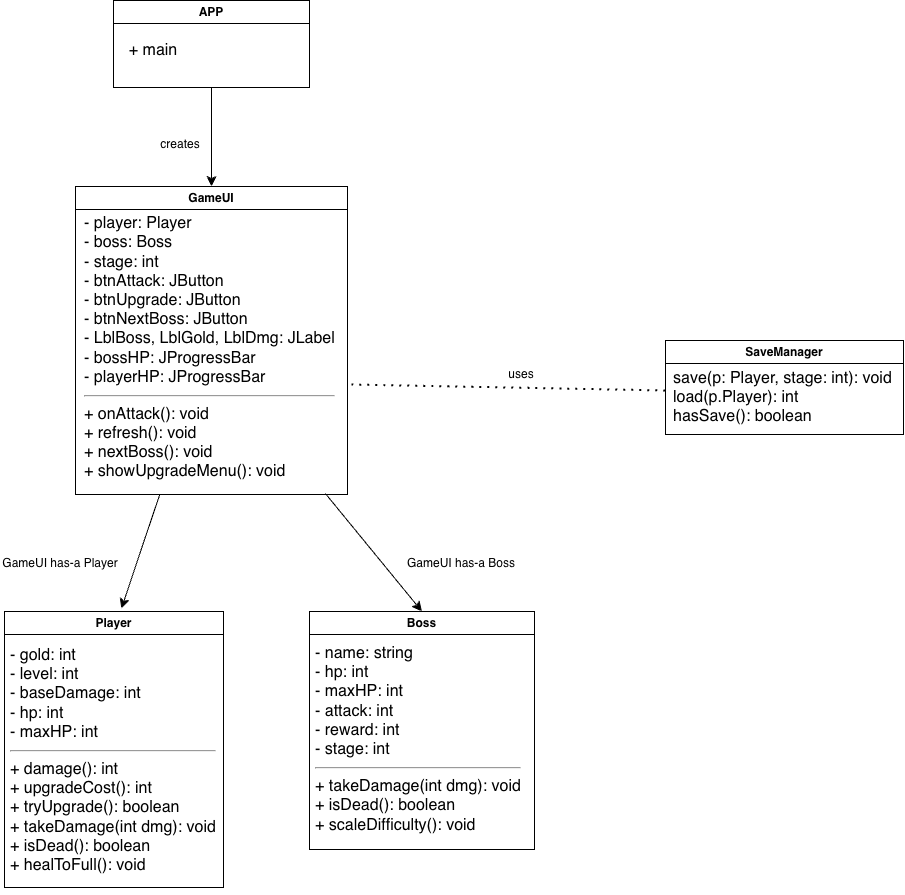

The diagram above was exported from draw.io. Its source (the exported page's mxGraphModel, read from the mxfile embedded in the PNG):
<mxGraphModel dx="995" dy="1282" grid="0" gridSize="10" guides="1" tooltips="1" connect="1" arrows="1" fold="1" page="0" pageScale="1" pageWidth="850" pageHeight="1100" math="0" shadow="0">
  <root>
    <mxCell id="0" />
    <mxCell id="1" parent="0" />
    <mxCell id="NbRCC0Dq_UxXl8pQsA00-12" style="edgeStyle=none;curved=1;rounded=0;orthogonalLoop=1;jettySize=auto;html=1;exitX=0.5;exitY=1;exitDx=0;exitDy=0;fontSize=12;startSize=8;endSize=8;" edge="1" parent="1" source="NbRCC0Dq_UxXl8pQsA00-2" target="NbRCC0Dq_UxXl8pQsA00-8">
      <mxGeometry relative="1" as="geometry" />
    </mxCell>
    <mxCell id="NbRCC0Dq_UxXl8pQsA00-2" value="APP" style="swimlane;whiteSpace=wrap;html=1;" vertex="1" parent="1">
      <mxGeometry x="100" y="100" width="196" height="87" as="geometry" />
    </mxCell>
    <mxCell id="NbRCC0Dq_UxXl8pQsA00-7" value="+ main" style="text;html=1;whiteSpace=wrap;strokeColor=none;fillColor=none;align=center;verticalAlign=middle;rounded=0;fontSize=16;" vertex="1" parent="NbRCC0Dq_UxXl8pQsA00-2">
      <mxGeometry x="10" y="35" width="60" height="30" as="geometry" />
    </mxCell>
    <mxCell id="NbRCC0Dq_UxXl8pQsA00-20" style="edgeStyle=none;curved=1;rounded=0;orthogonalLoop=1;jettySize=auto;html=1;fontSize=12;startSize=8;endSize=8;" edge="1" parent="1" source="NbRCC0Dq_UxXl8pQsA00-8">
      <mxGeometry relative="1" as="geometry">
        <mxPoint x="107.85714285714289" y="708.1428571428573" as="targetPoint" />
      </mxGeometry>
    </mxCell>
    <mxCell id="NbRCC0Dq_UxXl8pQsA00-8" value="GameUI" style="swimlane;whiteSpace=wrap;html=1;startSize=23;" vertex="1" parent="1">
      <mxGeometry x="62" y="286" width="272" height="308" as="geometry" />
    </mxCell>
    <mxCell id="NbRCC0Dq_UxXl8pQsA00-9" value="- player: Player&lt;div&gt;- boss: Boss&lt;/div&gt;&lt;div&gt;- stage: int&lt;/div&gt;&lt;div&gt;- btnAttack: JButton&lt;/div&gt;&lt;div&gt;- btnUpgrade: JButton&lt;br&gt;- btnNextBoss: JButton&lt;/div&gt;&lt;div&gt;- LblBoss, LblGold, LblDmg: JLabel&lt;br&gt;- bossHP: JProgressBar&lt;/div&gt;&lt;div&gt;- playerHP: JProgressBar&lt;/div&gt;&lt;div&gt;&lt;hr&gt;+ onAttack(): void&lt;br&gt;+ refresh(): void&lt;/div&gt;&lt;div&gt;+ nextBoss(): void&lt;br&gt;+ showUpgradeMenu(): void&lt;/div&gt;&lt;div&gt;&lt;br&gt;&lt;/div&gt;" style="text;html=1;whiteSpace=wrap;strokeColor=none;fillColor=none;align=left;verticalAlign=middle;rounded=0;fontSize=16;" vertex="1" parent="NbRCC0Dq_UxXl8pQsA00-8">
      <mxGeometry x="7" y="35" width="263" height="272" as="geometry" />
    </mxCell>
    <mxCell id="NbRCC0Dq_UxXl8pQsA00-15" value="creates" style="text;html=1;whiteSpace=wrap;strokeColor=none;fillColor=none;align=center;verticalAlign=middle;rounded=0;" vertex="1" parent="1">
      <mxGeometry x="137" y="229" width="60" height="30" as="geometry" />
    </mxCell>
    <mxCell id="NbRCC0Dq_UxXl8pQsA00-16" value="Player" style="swimlane;whiteSpace=wrap;html=1;" vertex="1" parent="1">
      <mxGeometry x="-9" y="711" width="219" height="276" as="geometry" />
    </mxCell>
    <mxCell id="NbRCC0Dq_UxXl8pQsA00-17" value="- gold: int&lt;div&gt;- level: int&lt;/div&gt;&lt;div&gt;- baseDamage: int&lt;/div&gt;&lt;div&gt;- hp: int&lt;/div&gt;&lt;div&gt;- maxHP: int&lt;/div&gt;&lt;div&gt;&lt;hr&gt;+ damage(): int&lt;/div&gt;&lt;div&gt;+ upgradeCost(): int&lt;br&gt;+ tryUpgrade(): boolean&lt;br&gt;+ takeDamage(int dmg): void&lt;/div&gt;&lt;div&gt;+ isDead(): boolean&lt;/div&gt;&lt;div&gt;+ healToFull(): void&lt;/div&gt;&lt;div&gt;&lt;br&gt;&lt;/div&gt;" style="text;html=1;whiteSpace=wrap;strokeColor=none;fillColor=none;align=left;verticalAlign=top;rounded=0;fontSize=16;" vertex="1" parent="1">
      <mxGeometry x="-5" y="739" width="211" height="244" as="geometry" />
    </mxCell>
    <mxCell id="NbRCC0Dq_UxXl8pQsA00-18" value="Boss" style="swimlane;whiteSpace=wrap;html=1;" vertex="1" parent="1">
      <mxGeometry x="296" y="711" width="225" height="238" as="geometry" />
    </mxCell>
    <mxCell id="NbRCC0Dq_UxXl8pQsA00-19" value="&lt;div&gt;- name: string&lt;/div&gt;&lt;div&gt;- hp: int&lt;/div&gt;&lt;div&gt;- maxHP: int&lt;/div&gt;&lt;div&gt;- attack: int&lt;/div&gt;&lt;div&gt;- reward: int&lt;/div&gt;&lt;div&gt;- stage: int&lt;/div&gt;&lt;div&gt;&lt;hr&gt;&lt;/div&gt;&lt;div&gt;+ takeDamage(int dmg): void&lt;/div&gt;&lt;div&gt;+ isDead(): boolean&lt;/div&gt;&lt;div&gt;+ scaleDifficulty(): void&lt;/div&gt;" style="text;html=1;whiteSpace=wrap;strokeColor=none;fillColor=none;align=left;verticalAlign=top;rounded=0;fontSize=16;" vertex="1" parent="NbRCC0Dq_UxXl8pQsA00-18">
      <mxGeometry x="4" y="26" width="211" height="244" as="geometry" />
    </mxCell>
    <mxCell id="NbRCC0Dq_UxXl8pQsA00-22" style="edgeStyle=none;curved=1;rounded=0;orthogonalLoop=1;jettySize=auto;html=1;entryX=0.5;entryY=0;entryDx=0;entryDy=0;fontSize=12;startSize=8;endSize=8;" edge="1" parent="1" source="NbRCC0Dq_UxXl8pQsA00-9" target="NbRCC0Dq_UxXl8pQsA00-18">
      <mxGeometry relative="1" as="geometry" />
    </mxCell>
    <mxCell id="NbRCC0Dq_UxXl8pQsA00-23" value="GameUI has-a Player" style="text;html=1;whiteSpace=wrap;strokeColor=none;fillColor=none;align=center;verticalAlign=middle;rounded=0;" vertex="1" parent="1">
      <mxGeometry x="-14" y="648" width="122" height="30" as="geometry" />
    </mxCell>
    <mxCell id="NbRCC0Dq_UxXl8pQsA00-24" value="GameUI has-a Boss" style="text;html=1;whiteSpace=wrap;strokeColor=none;fillColor=none;align=center;verticalAlign=middle;rounded=0;" vertex="1" parent="1">
      <mxGeometry x="387" y="648" width="122" height="30" as="geometry" />
    </mxCell>
    <mxCell id="NbRCC0Dq_UxXl8pQsA00-27" value="" style="endArrow=none;dashed=1;html=1;dashPattern=1 3;strokeWidth=2;rounded=0;fontSize=12;startSize=8;endSize=8;curved=1;" edge="1" parent="1">
      <mxGeometry width="50" height="50" relative="1" as="geometry">
        <mxPoint x="338" y="484" as="sourcePoint" />
        <mxPoint x="653" y="490" as="targetPoint" />
      </mxGeometry>
    </mxCell>
    <mxCell id="NbRCC0Dq_UxXl8pQsA00-28" value="SaveManager" style="swimlane;whiteSpace=wrap;html=1;" vertex="1" parent="1">
      <mxGeometry x="652" y="440" width="238" height="94" as="geometry" />
    </mxCell>
    <mxCell id="NbRCC0Dq_UxXl8pQsA00-29" value="save(p: Player, stage: int): void&lt;div&gt;load(p.Player): int&lt;br&gt;hasSave(): boolean&lt;/div&gt;" style="text;html=1;whiteSpace=wrap;strokeColor=none;fillColor=none;align=left;verticalAlign=top;rounded=0;fontSize=16;" vertex="1" parent="1">
      <mxGeometry x="658" y="462" width="230" height="68" as="geometry" />
    </mxCell>
    <mxCell id="NbRCC0Dq_UxXl8pQsA00-30" value="uses" style="text;html=1;whiteSpace=wrap;strokeColor=none;fillColor=none;align=center;verticalAlign=middle;rounded=0;" vertex="1" parent="1">
      <mxGeometry x="478" y="459" width="60" height="30" as="geometry" />
    </mxCell>
  </root>
</mxGraphModel>